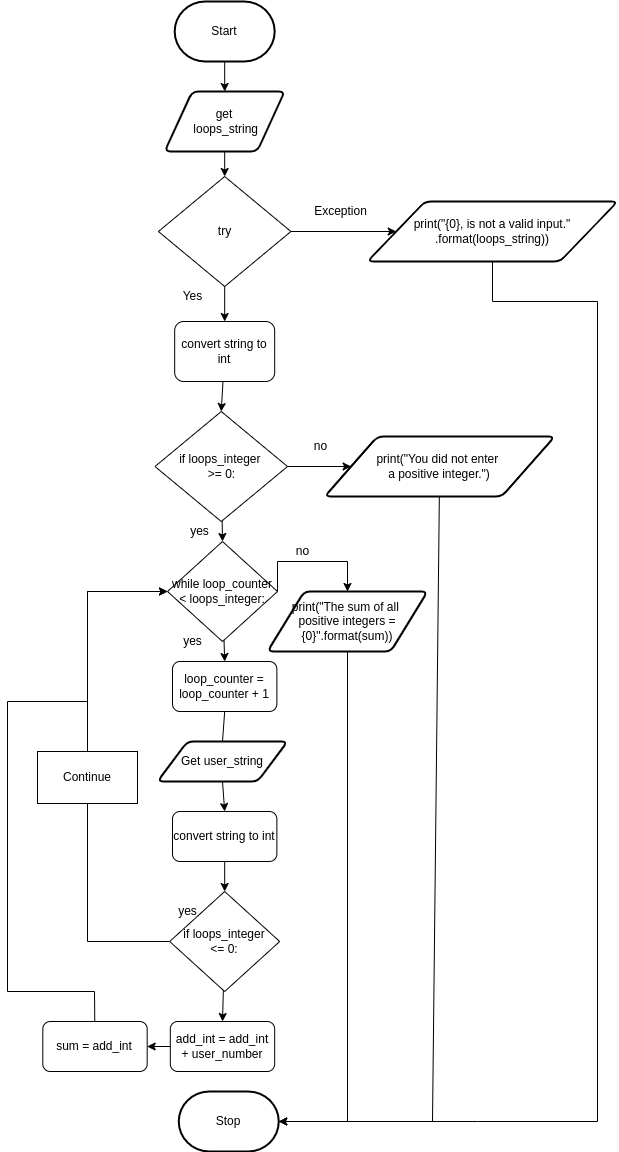

The diagram above was exported from draw.io. Its source (the exported page's mxGraphModel, read from the mxfile embedded in the PNG):
<mxGraphModel dx="477" dy="215" grid="1" gridSize="10" guides="1" tooltips="1" connect="1" arrows="1" fold="1" page="1" pageScale="1" pageWidth="1200" pageHeight="1600" math="0" shadow="0">
  <root>
    <mxCell id="0" />
    <mxCell id="1" parent="0" />
    <mxCell id="3" style="edgeStyle=none;html=1;entryX=0.5;entryY=0;entryDx=0;entryDy=0;" parent="1" source="2" target="20" edge="1">
      <mxGeometry relative="1" as="geometry">
        <mxPoint x="220" y="220" as="targetPoint" />
      </mxGeometry>
    </mxCell>
    <mxCell id="2" value="Start" style="strokeWidth=2;html=1;shape=mxgraph.flowchart.terminator;whiteSpace=wrap;" parent="1" vertex="1">
      <mxGeometry x="217.18" y="70" width="100" height="60" as="geometry" />
    </mxCell>
    <mxCell id="6" style="edgeStyle=none;html=1;exitX=0.5;exitY=1;exitDx=0;exitDy=0;entryX=0.5;entryY=0;entryDx=0;entryDy=0;" parent="1" source="20" target="21" edge="1">
      <mxGeometry relative="1" as="geometry">
        <mxPoint x="300" y="310" as="sourcePoint" />
        <mxPoint x="300" y="220" as="targetPoint" />
      </mxGeometry>
    </mxCell>
    <mxCell id="8" style="edgeStyle=none;html=1;exitX=0.5;exitY=1;exitDx=0;exitDy=0;entryX=0.5;entryY=0;entryDx=0;entryDy=0;" parent="1" source="21" target="52" edge="1">
      <mxGeometry relative="1" as="geometry">
        <mxPoint x="280" y="415" as="targetPoint" />
        <mxPoint x="300" y="480" as="sourcePoint" />
      </mxGeometry>
    </mxCell>
    <mxCell id="20" value="get&lt;br&gt;&amp;nbsp;loops_string" style="shape=parallelogram;html=1;strokeWidth=2;perimeter=parallelogramPerimeter;whiteSpace=wrap;rounded=1;arcSize=12;size=0.23;" parent="1" vertex="1">
      <mxGeometry x="207.18" y="160" width="120" height="60" as="geometry" />
    </mxCell>
    <mxCell id="57" style="edgeStyle=none;html=1;exitX=0;exitY=0.5;exitDx=0;exitDy=0;" parent="1" source="21" target="58" edge="1">
      <mxGeometry relative="1" as="geometry">
        <mxPoint x="410" y="300" as="targetPoint" />
      </mxGeometry>
    </mxCell>
    <mxCell id="21" value="try" style="rhombus;whiteSpace=wrap;html=1;" parent="1" vertex="1">
      <mxGeometry x="200.93" y="245" width="132.5" height="110" as="geometry" />
    </mxCell>
    <mxCell id="22" value="Yes" style="text;html=1;align=center;verticalAlign=middle;resizable=0;points=[];autosize=1;strokeColor=none;fillColor=none;" parent="1" vertex="1">
      <mxGeometry x="215" y="355" width="40" height="20" as="geometry" />
    </mxCell>
    <mxCell id="26" value="Stop" style="strokeWidth=2;html=1;shape=mxgraph.flowchart.terminator;whiteSpace=wrap;" parent="1" vertex="1">
      <mxGeometry x="221.25" y="1160" width="100" height="60" as="geometry" />
    </mxCell>
    <mxCell id="54" style="edgeStyle=none;rounded=0;html=1;entryX=0.5;entryY=0;entryDx=0;entryDy=0;" parent="1" source="52" target="111" edge="1">
      <mxGeometry relative="1" as="geometry">
        <mxPoint x="281.25" y="470" as="targetPoint" />
      </mxGeometry>
    </mxCell>
    <mxCell id="52" value="&lt;font style=&quot;font-size: 12px&quot;&gt;convert string to int&lt;br&gt;&lt;/font&gt;" style="rounded=1;whiteSpace=wrap;html=1;" parent="1" vertex="1">
      <mxGeometry x="217.18" y="390" width="100" height="60" as="geometry" />
    </mxCell>
    <mxCell id="56" value="Exception" style="text;html=1;align=center;verticalAlign=middle;resizable=0;points=[];autosize=1;strokeColor=none;fillColor=none;" parent="1" vertex="1">
      <mxGeometry x="347.5" y="270" width="70" height="20" as="geometry" />
    </mxCell>
    <mxCell id="58" value="print(&quot;{0}, is not a valid input.&quot; .format(loops_string))" style="shape=parallelogram;html=1;strokeWidth=2;perimeter=parallelogramPerimeter;whiteSpace=wrap;rounded=1;arcSize=12;size=0.23;" parent="1" vertex="1">
      <mxGeometry x="410" y="270" width="250" height="60" as="geometry" />
    </mxCell>
    <mxCell id="113" style="edgeStyle=none;html=1;entryX=0;entryY=0.5;entryDx=0;entryDy=0;" parent="1" source="111" target="114" edge="1">
      <mxGeometry relative="1" as="geometry">
        <mxPoint x="390" y="535" as="targetPoint" />
      </mxGeometry>
    </mxCell>
    <mxCell id="131" style="edgeStyle=none;html=1;entryX=0.5;entryY=0;entryDx=0;entryDy=0;" parent="1" source="111" target="129" edge="1">
      <mxGeometry relative="1" as="geometry" />
    </mxCell>
    <mxCell id="111" value="if loops_integer &lt;br&gt;&amp;gt;= 0:" style="rhombus;whiteSpace=wrap;html=1;" parent="1" vertex="1">
      <mxGeometry x="197.5" y="480" width="132.5" height="110" as="geometry" />
    </mxCell>
    <mxCell id="112" value="no" style="text;html=1;align=center;verticalAlign=middle;resizable=0;points=[];autosize=1;strokeColor=none;fillColor=none;" parent="1" vertex="1">
      <mxGeometry x="347.5" y="505" width="30" height="20" as="geometry" />
    </mxCell>
    <mxCell id="124" style="edgeStyle=none;rounded=0;html=1;entryX=1;entryY=0.5;entryDx=0;entryDy=0;entryPerimeter=0;" parent="1" source="114" target="26" edge="1">
      <mxGeometry relative="1" as="geometry">
        <mxPoint x="350" y="900" as="targetPoint" />
        <Array as="points">
          <mxPoint x="475" y="1190" />
        </Array>
      </mxGeometry>
    </mxCell>
    <mxCell id="114" value="print(&quot;You did not enter &lt;br&gt;a positive integer.&quot;)" style="shape=parallelogram;html=1;strokeWidth=2;perimeter=parallelogramPerimeter;whiteSpace=wrap;rounded=1;arcSize=12;size=0.23;" parent="1" vertex="1">
      <mxGeometry x="367.18" y="505" width="230" height="60" as="geometry" />
    </mxCell>
    <mxCell id="116" value="loop_counter = loop_counter + 1" style="rounded=1;whiteSpace=wrap;html=1;" parent="1" vertex="1">
      <mxGeometry x="215" y="730" width="104.37" height="50" as="geometry" />
    </mxCell>
    <mxCell id="117" value="yes" style="text;html=1;align=center;verticalAlign=middle;resizable=0;points=[];autosize=1;strokeColor=none;fillColor=none;" parent="1" vertex="1">
      <mxGeometry x="226.88" y="590" width="30" height="20" as="geometry" />
    </mxCell>
    <mxCell id="118" value="" style="endArrow=none;html=1;exitX=0.5;exitY=1;exitDx=0;exitDy=0;entryX=0.5;entryY=0;entryDx=0;entryDy=0;" parent="1" source="116" target="134" edge="1">
      <mxGeometry width="50" height="50" relative="1" as="geometry">
        <mxPoint x="310" y="690" as="sourcePoint" />
        <mxPoint x="279.06500000000005" y="830" as="targetPoint" />
      </mxGeometry>
    </mxCell>
    <mxCell id="121" style="edgeStyle=none;rounded=0;html=1;entryX=0.5;entryY=0;entryDx=0;entryDy=0;exitX=0.5;exitY=1;exitDx=0;exitDy=0;" parent="1" source="134" target="135" edge="1">
      <mxGeometry relative="1" as="geometry">
        <mxPoint x="279.06999999999994" y="910" as="targetPoint" />
        <mxPoint x="279.7933333333334" y="880" as="sourcePoint" />
      </mxGeometry>
    </mxCell>
    <mxCell id="126" value="" style="endArrow=none;html=1;rounded=0;entryX=0.5;entryY=1;entryDx=0;entryDy=0;exitX=1;exitY=0.5;exitDx=0;exitDy=0;exitPerimeter=0;" parent="1" source="26" target="58" edge="1">
      <mxGeometry width="50" height="50" relative="1" as="geometry">
        <mxPoint x="430" y="1010" as="sourcePoint" />
        <mxPoint x="540" y="440" as="targetPoint" />
        <Array as="points">
          <mxPoint x="520" y="1190" />
          <mxPoint x="640" y="1190" />
          <mxPoint x="640" y="370" />
          <mxPoint x="535" y="370" />
        </Array>
      </mxGeometry>
    </mxCell>
    <mxCell id="132" style="edgeStyle=none;html=1;entryX=0.5;entryY=0;entryDx=0;entryDy=0;" parent="1" source="129" target="116" edge="1">
      <mxGeometry relative="1" as="geometry" />
    </mxCell>
    <mxCell id="146" style="edgeStyle=none;html=1;entryX=0.5;entryY=0;entryDx=0;entryDy=0;exitX=1;exitY=0.5;exitDx=0;exitDy=0;rounded=0;" edge="1" parent="1" source="129" target="147">
      <mxGeometry relative="1" as="geometry">
        <mxPoint x="360" y="660" as="targetPoint" />
        <Array as="points">
          <mxPoint x="320" y="630" />
          <mxPoint x="390" y="630" />
        </Array>
      </mxGeometry>
    </mxCell>
    <mxCell id="129" value="while loop_counter &amp;lt; loops_integer:" style="rhombus;whiteSpace=wrap;html=1;" parent="1" vertex="1">
      <mxGeometry x="210" y="610" width="110" height="100" as="geometry" />
    </mxCell>
    <mxCell id="133" value="yes" style="text;html=1;align=center;verticalAlign=middle;resizable=0;points=[];autosize=1;strokeColor=none;fillColor=none;" parent="1" vertex="1">
      <mxGeometry x="220" y="700" width="30" height="20" as="geometry" />
    </mxCell>
    <mxCell id="134" value="Get user_string" style="shape=parallelogram;html=1;strokeWidth=2;perimeter=parallelogramPerimeter;whiteSpace=wrap;rounded=1;arcSize=12;size=0.23;" parent="1" vertex="1">
      <mxGeometry x="200" y="810" width="130" height="40" as="geometry" />
    </mxCell>
    <mxCell id="136" style="edgeStyle=none;html=1;entryX=0.5;entryY=0;entryDx=0;entryDy=0;" parent="1" source="135" target="138" edge="1">
      <mxGeometry relative="1" as="geometry">
        <mxPoint x="278.43499999999995" y="960" as="targetPoint" />
      </mxGeometry>
    </mxCell>
    <mxCell id="135" value="convert string to int" style="rounded=1;whiteSpace=wrap;html=1;" parent="1" vertex="1">
      <mxGeometry x="215" y="880" width="104.37" height="50" as="geometry" />
    </mxCell>
    <mxCell id="137" value="yes" style="text;html=1;align=center;verticalAlign=middle;resizable=0;points=[];autosize=1;strokeColor=none;fillColor=none;" parent="1" vertex="1">
      <mxGeometry x="215" y="970" width="30" height="20" as="geometry" />
    </mxCell>
    <mxCell id="139" style="edgeStyle=none;html=1;rounded=0;entryX=0;entryY=0.5;entryDx=0;entryDy=0;" parent="1" source="138" target="129" edge="1">
      <mxGeometry relative="1" as="geometry">
        <mxPoint x="130" y="640" as="targetPoint" />
        <Array as="points">
          <mxPoint x="130" y="1010" />
          <mxPoint x="130" y="660" />
        </Array>
      </mxGeometry>
    </mxCell>
    <mxCell id="141" style="edgeStyle=none;rounded=0;html=1;entryX=0.5;entryY=0;entryDx=0;entryDy=0;" parent="1" source="138" edge="1" target="142">
      <mxGeometry relative="1" as="geometry">
        <mxPoint x="278.43000000000006" y="1090" as="targetPoint" />
      </mxGeometry>
    </mxCell>
    <mxCell id="138" value="&lt;div&gt;if loops_integer&lt;/div&gt;&lt;div&gt;&amp;lt;= 0:&lt;/div&gt;" style="rhombus;whiteSpace=wrap;html=1;" parent="1" vertex="1">
      <mxGeometry x="212.18" y="960" width="110" height="100" as="geometry" />
    </mxCell>
    <mxCell id="140" value="Continue" style="rounded=0;whiteSpace=wrap;html=1;" parent="1" vertex="1">
      <mxGeometry x="80" y="820" width="100" height="52" as="geometry" />
    </mxCell>
    <mxCell id="143" style="edgeStyle=none;rounded=0;html=1;entryX=1;entryY=0.5;entryDx=0;entryDy=0;" parent="1" source="142" target="144" edge="1">
      <mxGeometry relative="1" as="geometry">
        <mxPoint x="200" y="1115" as="targetPoint" />
      </mxGeometry>
    </mxCell>
    <mxCell id="142" value="add_int = add_int + user_number" style="rounded=1;whiteSpace=wrap;html=1;" parent="1" vertex="1">
      <mxGeometry x="212.81" y="1090" width="104.37" height="50" as="geometry" />
    </mxCell>
    <mxCell id="145" style="edgeStyle=none;rounded=0;html=1;entryX=0;entryY=0.5;entryDx=0;entryDy=0;" parent="1" source="144" target="129" edge="1">
      <mxGeometry relative="1" as="geometry">
        <mxPoint x="220" y="660" as="targetPoint" />
        <Array as="points">
          <mxPoint x="137" y="1060" />
          <mxPoint x="50" y="1060" />
          <mxPoint x="50" y="770" />
          <mxPoint x="130" y="770" />
          <mxPoint x="130" y="660" />
        </Array>
      </mxGeometry>
    </mxCell>
    <mxCell id="144" value="sum = add_int" style="rounded=1;whiteSpace=wrap;html=1;" parent="1" vertex="1">
      <mxGeometry x="85.31" y="1090" width="104.37" height="50" as="geometry" />
    </mxCell>
    <mxCell id="149" style="edgeStyle=none;html=1;fontSize=12;entryX=1;entryY=0.5;entryDx=0;entryDy=0;entryPerimeter=0;rounded=0;" edge="1" parent="1" source="147" target="26">
      <mxGeometry relative="1" as="geometry">
        <mxPoint x="330" y="1190" as="targetPoint" />
        <Array as="points">
          <mxPoint x="390" y="1190" />
        </Array>
      </mxGeometry>
    </mxCell>
    <mxCell id="147" value="print(&quot;The sum of all &lt;br&gt;positive integers = {0}&quot;.format(sum))" style="shape=parallelogram;html=1;strokeWidth=2;perimeter=parallelogramPerimeter;whiteSpace=wrap;rounded=1;arcSize=12;size=0.23;" vertex="1" parent="1">
      <mxGeometry x="310" y="660" width="160" height="60" as="geometry" />
    </mxCell>
    <mxCell id="148" value="&lt;font style=&quot;font-size: 12px&quot;&gt;no&lt;/font&gt;" style="text;html=1;align=center;verticalAlign=middle;resizable=0;points=[];autosize=1;strokeColor=none;fillColor=none;fontSize=10;" vertex="1" parent="1">
      <mxGeometry x="330" y="610" width="30" height="20" as="geometry" />
    </mxCell>
  </root>
</mxGraphModel>